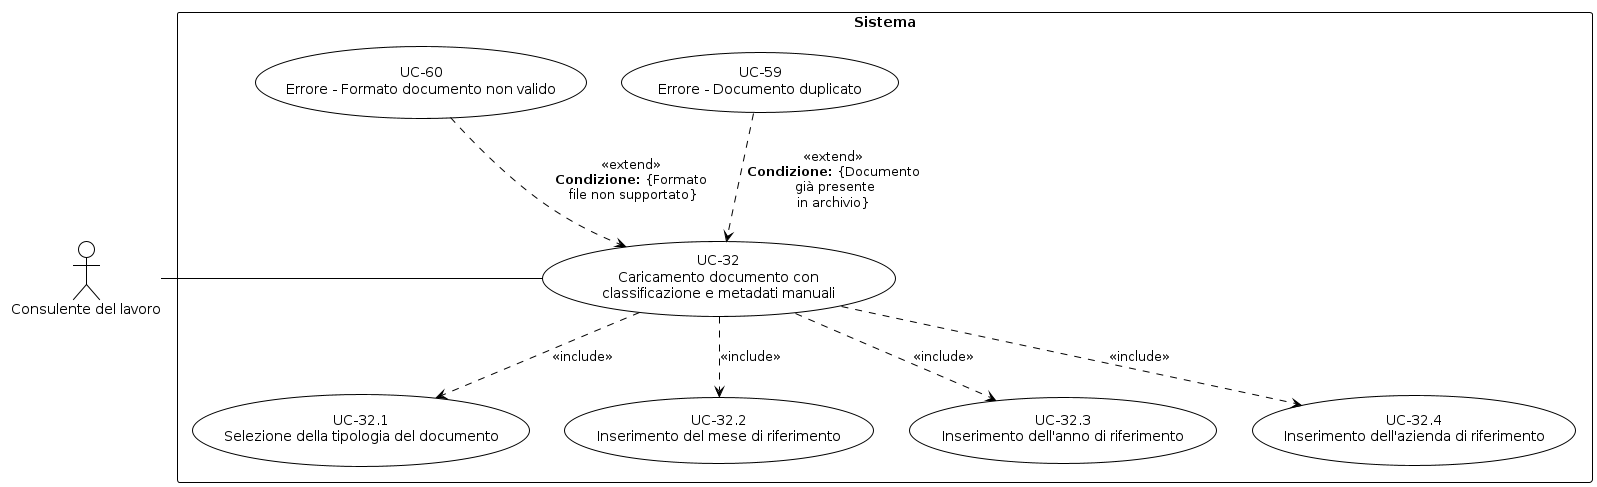

The diagram above was rendered by PlantUML. Its source (embedded in the PNG):
@startuml
!theme plain
skinparam usecase {
  BackgroundColor white
  BorderColor black
}
skinparam actor {
  BackgroundColor white
  BorderColor black
}
skinparam rectangle {
  BackgroundColor white
  BorderColor black
}
top to bottom direction
actor "Consulente del lavoro" as C
rectangle "Sistema" {
  usecase "UC-32\nCaricamento documento con\nclassificazione e metadati manuali" as UC32
  usecase "UC-32.1\nSelezione della tipologia del documento" as UC321
  usecase "UC-32.2\nInserimento del mese di riferimento" as UC322
  usecase "UC-32.3\nInserimento dell'anno di riferimento" as UC323
  usecase "UC-32.4\nInserimento dell'azienda di riferimento" as UC324
  usecase "UC-59\nErrore - Documento duplicato" as UC59
  usecase "UC-60\nErrore - Formato documento non valido" as UC60
  C - UC32
  UC32 -[hidden]u- UC59
  UC59 -[hidden]l- UC60
  UC32 ..> UC321 : <<include>>
  UC32 ..> UC322 : <<include>>
  UC32 ..> UC323 : <<include>>
  UC32 ..> UC324 : <<include>>
  UC59 ..> UC32 : <<extend>>\n**Condizione:** {Documento\n già presente\nin archivio}
  UC60 ..> UC32 : <<extend>>\n**Condizione:** {Formato\n file non supportato}
}
@enduml